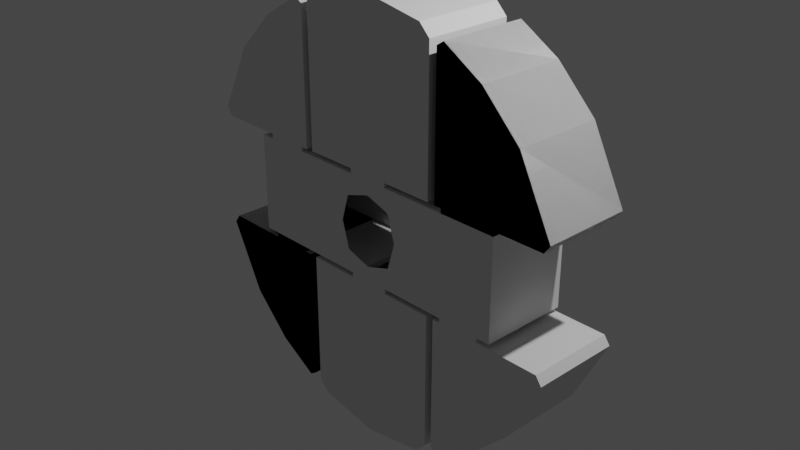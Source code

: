# Source: sspx-habitation-5-2-iva.blend  (saved by Blender 3.1.7; exported with 4.5.12 LTS)
import bpy
from mathutils import Matrix  # noqa: F401  (used for matrix-valued properties, if any)

bpy.ops.wm.read_factory_settings(use_empty=True)
scene = bpy.context.scene
scene.name = 'Scene'

# ---- collections
col_collection = bpy.data.collections.new('Collection'); scene.collection.children.link(col_collection)

# ---- world
world_world = bpy.data.worlds.new('World'); scene.world = world_world
world_world.use_nodes = True; world_world.node_tree.nodes.clear()
_N = world_world.node_tree.nodes; _L = world_world.node_tree.links
n0 = _N.new('ShaderNodeOutputWorld'); n0.name = 'World Output'; n0.location = (300, 300)
n1 = _N.new('ShaderNodeBackground'); n1.name = 'Background'; n1.location = (10, 300)
n1.inputs[0].default_value = (0.05088, 0.05088, 0.05088, 1.0)
_L.new(n1.outputs[0], n0.inputs[0])
n0.is_active_output = True
world_world.color = (0.05088, 0.05088, 0.05088)
world_world.use_sun_shadow = False
world_world.sun_shadow_jitter_overblur = 0.0

# ---- cameras
cam_camera = bpy.data.cameras.new('Camera')
cam_camera.clip_end = 100.0
cam_camera.ortho_scale = 7.314

# ---- lights
light_light = bpy.data.lights.new('Light', 'POINT')
light_light.transmission_factor = 0.0
light_light.energy = 1000.0
light_light.shadow_soft_size = 0.1
light_light.shadow_maximum_resolution = 0.006
light_light.use_absolute_resolution = True

# ---- meshes
me_shellcollider_collider = bpy.data.meshes.new('shellCollider.collider')
me_shellcollider_collider.from_pydata([(-1.649, -0.4275, -0.5538), (-1.649, 0.5597, -0.5538), (-1.649, 0.5597, 0.5538), (-1.649, -0.4275, 0.5538), (0.29, 0.5597, -0.3001), (1.649, -0.4275, -0.5538), (1.649, -0.4275, 0.5538), (1.649, 0.5597, 0.5538), (-1.459, 0.5597, -1.901), (-1.459, -0.4275, -1.901), (-1.004, -0.4275, -2.172), (-1.004, 0.5597, -2.172), (-0.9199, -0.4275, -2.118), (-0.9199, -0.4275, -0.6049), (-1.901, 0.5597, -1.459), (-1.901, -0.4275, -1.459), (-0.8314, -0.4275, 0.6087), (-0.8314, 0.5597, 0.6087), (-0.8314, 0.5597, 2.156), (-0.8314, -0.4275, 2.156), (0.2421, 0.5597, 0.6087), (0.8314, 0.5597, 0.6087), (0.8314, 0.5597, 2.156), (-0.2383, 0.5597, 0.6087), (0.8314, -0.4275, 0.6087), (0.8314, -0.4275, 2.156), (-0.2383, -0.4275, 0.6087), (0.2421, -0.4275, 0.6087), (0.8314, -0.4275, -0.6087), (0.8314, 0.5597, -0.6087), (0.8314, 0.5597, -2.156), (0.8314, -0.4275, -2.156), (-0.8314, 0.5597, -0.6087), (-0.8314, 0.5597, -2.156), (0.2421, 0.5597, -0.6087), (-0.2383, 0.5597, -0.6087), (-0.8314, -0.4275, -0.6087), (-0.8314, -0.4275, -2.156), (0.2421, -0.4275, -0.6087), (-0.2383, -0.4275, -0.6087), (1.459, 0.5597, 1.901), (1.459, -0.4275, 1.901), (1.004, -0.4275, 2.172), (1.004, 0.5597, 2.172), (1.901, 0.5597, 1.459), (1.901, -0.4275, 1.459), (0.9199, -0.4275, 2.118), (0.9199, -0.4275, 0.6049), (1.005, -0.4275, 0.6059), (2.215, -0.4275, 0.6078), (1.486, -0.4275, 0.6068), (0.9199, 0.5597, 2.118), (0.9199, 0.5597, 0.6049), (2.283, -0.4275, 0.7031), (2.283, 0.5597, 0.7031), (2.215, 0.5597, 0.6078), (1.486, 0.5597, 0.6068), (1.005, 0.5597, 0.6059), (1.486, -0.4275, 0.5538), (1.005, -0.4275, 0.5538), (1.486, 0.5597, 0.5538), (1.005, 0.5597, 0.5538), (-1.005, -0.4275, -0.6059), (-2.215, -0.4275, -0.6078), (-1.486, -0.4275, -0.6068), (-0.9199, 0.5597, -2.118), (-0.9199, 0.5597, -0.6049), (-2.283, -0.4275, -0.7031), (-2.283, 0.5597, -0.7031), (-2.215, 0.5597, -0.6078), (-1.486, 0.5597, -0.6068), (-1.005, 0.5597, -0.6059), (-1.486, -0.4275, -0.5538), (-1.005, -0.4275, -0.5538), (-0.29, 0.5597, -0.3001), (-1.649, -0.4275, -0.5538), (-1.486, 0.5597, -0.5538), (-1.005, 0.5597, -0.5538), (1.459, 0.5597, -1.901), (1.004, 0.5597, -2.172), (1.004, -0.4275, -2.172), (1.459, -0.4275, -1.901), (0.9199, -0.4275, -2.118), (0.9199, -0.4275, -0.6049), (1.901, 0.5597, -1.459), (1.901, -0.4275, -1.459), (-1.459, 0.5597, 1.901), (-1.004, 0.5597, 2.172), (-1.004, -0.4275, 2.172), (-1.459, -0.4275, 1.901), (-1.901, 0.5597, 1.459), (-1.901, -0.4275, 1.459), (-0.9199, -0.4275, 2.118), (-0.9199, -0.4275, 0.6049), (-1.486, -0.4275, 0.6068), (-2.215, -0.4275, 0.6078), (-1.005, -0.4275, 0.6059), (-0.9199, 0.5597, 2.118), (-0.9199, 0.5597, 0.6049), (-2.283, -0.4275, 0.7031), (-2.283, 0.5597, 0.7031), (-2.215, 0.5597, 0.6078), (-1.005, 0.5597, 0.6059), (-1.486, 0.5597, 0.6068), (-1.005, -0.4275, 0.5538), (-1.486, -0.4275, 0.5538), (-1.486, 0.5597, 0.5538), (-1.005, 0.5597, 0.5538), (1.486, -0.4275, -0.6068), (2.215, -0.4275, -0.6078), (1.005, -0.4275, -0.6059), (0.9199, 0.5597, -2.118), (0.9199, 0.5597, -0.6049), (2.283, -0.4275, -0.7031), (2.283, 0.5597, -0.7031), (2.215, 0.5597, -0.6078), (1.005, 0.5597, -0.6059), (1.486, 0.5597, -0.6068), (1.005, -0.4275, -0.5538), (1.486, -0.4275, -0.5538), (1.649, 0.5597, -0.5538), (1.486, 0.5597, -0.5538), (1.649, -0.4275, -0.5538), (1.005, 0.5597, -0.5538), (0.2421, -0.4275, 0.5538), (0.2421, 0.5597, 0.5538), (0.2421, 0.5597, -0.5538), (0.2421, -0.4275, -0.5538), (-0.2383, -0.4275, -0.5538), (-0.2383, 0.5597, -0.5538), (-0.2383, 0.5597, 0.5538), (-0.2383, -0.4275, 0.5538), (-0.3799, -0.4275, 0.0), (-0.2903, -0.4275, -0.3029), (-0.2903, -0.4275, 0.3029), (0.3799, -0.4275, 0.0), (0.2903, -0.4275, 0.3029), (0.2903, -0.4275, -0.3029), (0.0, -0.4275, -0.3965), (0.0, -0.4275, 0.3965), (0.29, 0.5597, 0.3001), (-0.29, 0.5597, 0.3001), (0.0, 0.5597, 0.395), (1.649, 0.5597, -0.5538), (-1.649, 0.5597, -0.5538), (0.3816, 0.5597, 2.98e-08), (0.0, 0.5597, -0.395), (-0.3816, 0.5597, 5.96e-08), (-0.7071, 0.5597, -2.281), (-0.7071, -0.4275, -2.281), (-0.7071, 0.5597, 2.281), (-0.7071, -0.4275, 2.281), (0.7071, 0.5597, 2.281), (0.7071, -0.4275, 2.281), (0.7071, 0.5597, -2.281), (0.7071, -0.4275, -2.281), (-5.96e-08, 0.5597, 2.406), (-5.96e-08, -0.4275, 2.406), (-5.96e-08, 0.5597, -2.406), (-5.96e-08, -0.4275, -2.406)], [], [(0, 1, 2), (0, 2, 3), (5, 6, 143), (6, 7, 143), (9, 10, 8), (10, 11, 8), (10, 13, 12), (15, 9, 14), (9, 8, 14), (17, 18, 16), (18, 19, 16), (20, 21, 23), (22, 18, 21), (17, 23, 18), (18, 23, 21), (24, 25, 21), (25, 22, 21), (26, 16, 27), (19, 25, 16), (24, 27, 25), (25, 27, 16), (27, 24, 20), (24, 21, 20), (31, 30, 154, 155), (19, 18, 150, 151), (29, 30, 28), (30, 31, 28), (32, 33, 35), (30, 29, 33), (35, 33, 34), (29, 34, 33), (36, 37, 32), (37, 33, 32), (28, 31, 38), (37, 36, 31), (39, 38, 36), (31, 36, 38), (39, 36, 35), (36, 32, 35), (18, 22, 152, 150), (37, 31, 155, 149), (41, 42, 40), (42, 43, 40), (45, 41, 44), (41, 40, 44), (42, 47, 46), (47, 45, 48), (49, 50, 45), (45, 50, 48), (46, 47, 51), (47, 52, 51), (49, 45, 53), (42, 46, 43), (46, 51, 43), (44, 55, 54), (55, 44, 56), (52, 57, 44), (44, 57, 56), (50, 49, 56), (49, 55, 56), (45, 47, 41), (52, 44, 40), (47, 42, 41), (43, 52, 40), (52, 43, 51), (53, 45, 54), (45, 44, 54), (49, 53, 55), (53, 54, 55), (47, 48, 52), (48, 57, 52), (50, 58, 48), (58, 59, 48), (6, 58, 7), (58, 60, 7), (59, 61, 48), (61, 57, 48), (57, 61, 56), (61, 60, 56), (56, 60, 50), (60, 58, 50), (13, 15, 62), (63, 64, 15), (15, 64, 62), (12, 13, 65), (13, 66, 65), (63, 15, 67), (10, 12, 11), (12, 65, 11), (14, 69, 68), (69, 14, 70), (66, 71, 14), (14, 71, 70), (64, 63, 70), (63, 69, 70), (15, 13, 9), (66, 14, 8), (13, 10, 9), (11, 66, 8), (66, 11, 65), (67, 15, 68), (15, 14, 68), (63, 67, 69), (67, 68, 69), (13, 62, 66), (62, 71, 66), (64, 72, 62), (72, 73, 62), (75, 72, 144), (72, 76, 144), (73, 77, 62), (77, 71, 62), (71, 77, 70), (77, 76, 70), (70, 76, 64), (76, 72, 64), (9, 10, 8), (10, 11, 8), (10, 13, 12), (15, 9, 14), (9, 8, 14), (41, 42, 40), (42, 43, 40), (45, 41, 44), (41, 40, 44), (42, 47, 46), (47, 45, 48), (49, 50, 45), (45, 50, 48), (46, 47, 51), (47, 52, 51), (49, 45, 53), (42, 46, 43), (46, 51, 43), (44, 55, 54), (55, 44, 56), (52, 57, 44), (44, 57, 56), (50, 49, 56), (49, 55, 56), (45, 47, 41), (52, 44, 40), (47, 42, 41), (43, 52, 40), (52, 43, 51), (53, 45, 54), (45, 44, 54), (49, 53, 55), (53, 54, 55), (47, 48, 52), (48, 57, 52), (50, 58, 48), (58, 59, 48), (6, 58, 7), (58, 60, 7), (59, 61, 48), (61, 57, 48), (57, 61, 56), (61, 60, 56), (56, 60, 50), (60, 58, 50), (13, 15, 62), (63, 64, 15), (15, 64, 62), (12, 13, 65), (13, 66, 65), (63, 15, 67), (10, 12, 11), (12, 65, 11), (14, 69, 68), (69, 14, 70), (66, 71, 14), (14, 71, 70), (64, 63, 70), (63, 69, 70), (15, 13, 9), (66, 14, 8), (13, 10, 9), (11, 66, 8), (66, 11, 65), (67, 15, 68), (15, 14, 68), (63, 67, 69), (67, 68, 69), (13, 62, 66), (62, 71, 66), (64, 72, 62), (72, 73, 62), (75, 72, 144), (72, 76, 144), (73, 77, 62), (77, 71, 62), (71, 77, 70), (77, 76, 70), (70, 76, 64), (76, 72, 64), (79, 80, 78), (80, 81, 78), (83, 80, 82), (78, 81, 84), (81, 85, 84), (87, 88, 86), (88, 89, 86), (86, 89, 90), (89, 91, 90), (93, 88, 92), (95, 91, 94), (93, 96, 91), (91, 96, 94), (98, 93, 97), (93, 92, 97), (91, 95, 99), (97, 92, 87), (92, 88, 87), (101, 90, 100), (98, 90, 102), (101, 103, 90), (90, 103, 102), (101, 95, 103), (95, 94, 103), (93, 91, 89), (90, 98, 86), (88, 93, 89), (98, 87, 86), (87, 98, 97), (90, 91, 100), (91, 99, 100), (100, 99, 101), (99, 95, 101), (102, 96, 98), (96, 93, 98), (104, 105, 96), (105, 94, 96), (106, 105, 2), (105, 3, 2), (102, 107, 96), (107, 104, 96), (106, 107, 103), (107, 102, 103), (105, 106, 94), (106, 103, 94), (109, 85, 108), (83, 110, 85), (85, 110, 108), (112, 83, 111), (83, 82, 111), (85, 109, 113), (111, 82, 79), (82, 80, 79), (115, 84, 114), (112, 84, 116), (115, 117, 84), (84, 117, 116), (115, 109, 117), (109, 108, 117), (83, 85, 81), (84, 112, 78), (80, 83, 81), (112, 79, 78), (79, 112, 111), (84, 85, 114), (85, 113, 114), (114, 113, 115), (113, 109, 115), (116, 110, 112), (110, 83, 112), (118, 119, 110), (119, 108, 110), (121, 119, 120), (119, 122, 120), (116, 123, 110), (123, 118, 110), (121, 123, 117), (123, 116, 117), (119, 121, 108), (121, 117, 108), (124, 125, 59), (125, 61, 59), (127, 118, 126), (118, 123, 126), (73, 128, 77), (128, 129, 77), (107, 130, 104), (130, 131, 104), (28, 38, 29), (38, 34, 29), (131, 130, 26), (130, 23, 26), (16, 26, 17), (26, 23, 17), (23, 130, 20), (130, 125, 20), (27, 20, 124), (20, 125, 124), (124, 131, 27), (131, 26, 27), (39, 35, 128), (35, 129, 128), (126, 34, 127), (34, 38, 127), (39, 128, 38), (128, 127, 38), (126, 129, 34), (129, 35, 34), (2, 1, 144), (143, 144, 1), (133, 0, 132), (0, 3, 134), (0, 134, 132), (136, 6, 135), (5, 137, 6), (6, 137, 135), (137, 5, 138), (0, 133, 138), (5, 0, 138), (134, 3, 139), (136, 139, 6), (3, 6, 139), (141, 142, 140, 7, 2), (140, 145, 4, 143, 7), (4, 146, 74, 144, 143), (74, 147, 141, 2, 144), (153, 151, 157), (155, 154, 158, 159), (151, 150, 156, 157), (152, 153, 157, 156), (25, 19, 151, 153), (22, 25, 153, 152), (33, 37, 149, 148), (30, 33, 148, 154), (150, 152, 156), (148, 149, 159, 158), (149, 155, 159), (154, 148, 158)])
me_shellcollider_collider.use_remesh_fix_poles = True
me_shellcollider_collider.use_remesh_preserve_attributes = False
me_shellcollider_collider.update()

# ---- objects
ob_light = bpy.data.objects.new('Light', light_light)
ob_camera = bpy.data.objects.new('Camera', cam_camera)
ob_freeiva = bpy.data.objects.new('FreeIva', None)
ob_shellcollider = bpy.data.objects.new('shellCollider', me_shellcollider_collider)

# ---- transforms, parenting, visibility, modifiers, constraints
ob_light.location = (4.076, 1.005, 5.904)
ob_light.rotation_euler = (0.6503, 0.05522, 1.866)
ob_light.lock_rotations_4d = False
ob_light.empty_display_type = 'ARROWS'
ob_light.color = (0.0, 0.0, 0.0, 0.0)
ob_light.lineart.crease_threshold = 0.0
ob_camera.location = (7.359, -6.926, 4.958)
ob_camera.rotation_euler = (1.109, 0.0, 0.8149)
ob_camera.lock_rotations_4d = False
ob_camera.empty_display_type = 'ARROWS'
ob_camera.color = (0.0, 0.0, 0.0, 0.0)
ob_camera.display_type = 'WIRE'
ob_camera.lineart.crease_threshold = 0.0
ob_freeiva.location = (0.0, 0.0, 0.0)
ob_freeiva.rotation_mode = 'QUATERNION'
ob_freeiva.rotation_quaternion = (1.0, 0.0, 0.0, 0.0)
ob_shellcollider.parent = ob_freeiva
ob_shellcollider.location = (0.0, 0.0, 0.0)
ob_shellcollider.rotation_mode = 'QUATERNION'
ob_shellcollider.rotation_quaternion = (1.0, 0.0, 0.0, 0.0)

# ---- collection membership
col_collection.objects.link(ob_light)
col_collection.objects.link(ob_camera)
col_collection.objects.link(ob_freeiva)
col_collection.objects.link(ob_shellcollider)

# ---- scene / render settings (as saved in the file)
scene.camera = ob_camera
scene.frame_start = 1; scene.frame_end = 250; scene.frame_set(1)
scene.render.engine = 'BLENDER_EEVEE_NEXT'
scene.cycles.sampling_pattern = 'TABULATED_SOBOL'
scene.cycles.use_light_tree = False
scene.view_settings.view_transform = 'Filmic'
bpy.context.view_layer.update()
